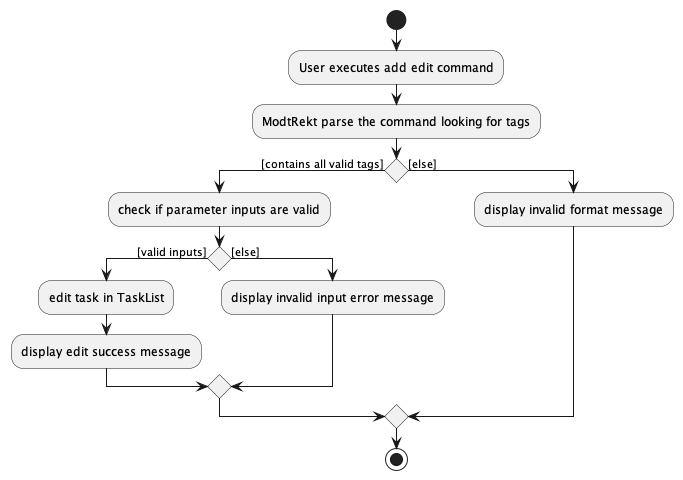

The diagram above was rendered by PlantUML. Its source (embedded in the PNG):
@startuml
start
:User executes add edit command;
:ModtRekt parse the command looking for tags;

'Since the beta syntax does not support placing the condition outside the
'diamond we place it as the true branch instead.

if () then ([contains all valid tags])
    :check if parameter inputs are valid;
    if () then ([valid inputs])
        :edit task in TaskList;
        :display edit success message;
    else ([else])
        :display invalid input error message;
    endif
else ([else])
    :display invalid format message;
endif
stop
@enduml